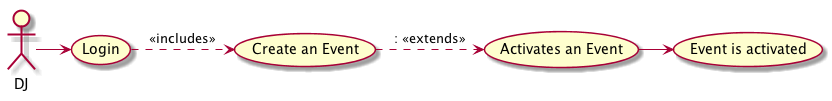

The diagram above was rendered by PlantUML. Its source (embedded in the PNG):
@startuml
:DJ: as DJ
(Login) as L
(Create an Event) as E
(Activates an Event) as A
(Event is activated) as EVENT

DJ -> L

L .> E: <<includes>>
E .> A: : <<extends>>
A -> EVENT


@enduml